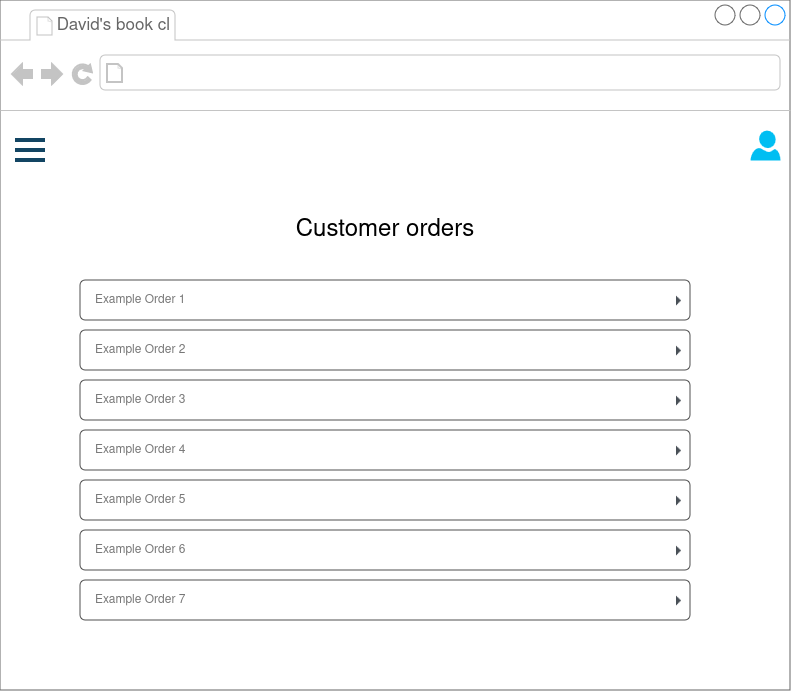

The diagram above was exported from draw.io. Its source (the exported page's mxGraphModel, read from the mxfile embedded in the PNG):
<mxGraphModel dx="1434" dy="907" grid="1" gridSize="10" guides="1" tooltips="1" connect="1" arrows="1" fold="1" page="1" pageScale="1" pageWidth="850" pageHeight="1100" math="0" shadow="0">
  <root>
    <mxCell id="0" />
    <mxCell id="1" parent="0" />
    <mxCell id="rm29hQvkUy45qUn9vAas-2" value="" style="strokeWidth=1;shadow=0;dashed=0;align=center;html=1;shape=mxgraph.mockup.containers.browserWindow;rSize=0;strokeColor=#666666;strokeColor2=#008cff;strokeColor3=#c4c4c4;mainText=,;recursiveResize=0;" parent="1" vertex="1">
      <mxGeometry x="40" y="10" width="790" height="690" as="geometry" />
    </mxCell>
    <mxCell id="rm29hQvkUy45qUn9vAas-3" value="&amp;nbsp;David's book cl" style="strokeWidth=1;shadow=0;dashed=0;align=center;html=1;shape=mxgraph.mockup.containers.anchor;fontSize=17;fontColor=#666666;align=left;whiteSpace=wrap;" parent="rm29hQvkUy45qUn9vAas-2" vertex="1">
      <mxGeometry x="50" y="12" width="160" height="26" as="geometry" />
    </mxCell>
    <mxCell id="rm29hQvkUy45qUn9vAas-4" value="" style="strokeWidth=1;shadow=0;dashed=0;align=center;html=1;shape=mxgraph.mockup.containers.anchor;rSize=0;fontSize=17;fontColor=#666666;align=left;" parent="rm29hQvkUy45qUn9vAas-2" vertex="1">
      <mxGeometry x="130" y="60" width="250" height="26" as="geometry" />
    </mxCell>
    <mxCell id="rm29hQvkUy45qUn9vAas-22" value="&lt;font style=&quot;font-size: 24px;&quot;&gt;Customer orders&lt;/font&gt;" style="text;html=1;align=center;verticalAlign=middle;whiteSpace=wrap;rounded=0;" parent="rm29hQvkUy45qUn9vAas-2" vertex="1">
      <mxGeometry x="250" y="200" width="270" height="60" as="geometry" />
    </mxCell>
    <mxCell id="rm29hQvkUy45qUn9vAas-43" value="Example Order 1" style="html=1;shadow=0;dashed=0;shape=mxgraph.bootstrap.rrect;rSize=5;strokeColor=#505050;strokeWidth=1;fillColor=#ffffff;fontColor=#777777;whiteSpace=wrap;align=left;verticalAlign=middle;fontStyle=0;fontSize=12;spacing=15;" parent="rm29hQvkUy45qUn9vAas-2" vertex="1">
      <mxGeometry x="80" y="280" width="610" height="40" as="geometry" />
    </mxCell>
    <mxCell id="rm29hQvkUy45qUn9vAas-44" value="" style="shape=triangle;direction=south;fillColor=#495057;strokeColor=none;perimeter=none;rotation=-90;" parent="rm29hQvkUy45qUn9vAas-43" vertex="1">
      <mxGeometry x="1" y="0.5" width="10" height="5" relative="1" as="geometry">
        <mxPoint x="-17" y="-2.5" as="offset" />
      </mxGeometry>
    </mxCell>
    <mxCell id="rm29hQvkUy45qUn9vAas-45" value="Example Order 2" style="html=1;shadow=0;dashed=0;shape=mxgraph.bootstrap.rrect;rSize=5;strokeColor=#505050;strokeWidth=1;fillColor=#ffffff;fontColor=#777777;whiteSpace=wrap;align=left;verticalAlign=middle;fontStyle=0;fontSize=12;spacing=15;" parent="rm29hQvkUy45qUn9vAas-2" vertex="1">
      <mxGeometry x="80" y="330" width="610" height="40" as="geometry" />
    </mxCell>
    <mxCell id="rm29hQvkUy45qUn9vAas-46" value="" style="shape=triangle;direction=south;fillColor=#495057;strokeColor=none;perimeter=none;rotation=-90;" parent="rm29hQvkUy45qUn9vAas-45" vertex="1">
      <mxGeometry x="1" y="0.5" width="10" height="5" relative="1" as="geometry">
        <mxPoint x="-17" y="-2.5" as="offset" />
      </mxGeometry>
    </mxCell>
    <mxCell id="rm29hQvkUy45qUn9vAas-47" value="Example Order 3" style="html=1;shadow=0;dashed=0;shape=mxgraph.bootstrap.rrect;rSize=5;strokeColor=#505050;strokeWidth=1;fillColor=#ffffff;fontColor=#777777;whiteSpace=wrap;align=left;verticalAlign=middle;fontStyle=0;fontSize=12;spacing=15;" parent="rm29hQvkUy45qUn9vAas-2" vertex="1">
      <mxGeometry x="80" y="380" width="610" height="40" as="geometry" />
    </mxCell>
    <mxCell id="rm29hQvkUy45qUn9vAas-48" value="" style="shape=triangle;direction=south;fillColor=#495057;strokeColor=none;perimeter=none;rotation=-90;" parent="rm29hQvkUy45qUn9vAas-47" vertex="1">
      <mxGeometry x="1" y="0.5" width="10" height="5" relative="1" as="geometry">
        <mxPoint x="-17" y="-2.5" as="offset" />
      </mxGeometry>
    </mxCell>
    <mxCell id="rm29hQvkUy45qUn9vAas-49" value="Example Order 4" style="html=1;shadow=0;dashed=0;shape=mxgraph.bootstrap.rrect;rSize=5;strokeColor=#505050;strokeWidth=1;fillColor=#ffffff;fontColor=#777777;whiteSpace=wrap;align=left;verticalAlign=middle;fontStyle=0;fontSize=12;spacing=15;" parent="rm29hQvkUy45qUn9vAas-2" vertex="1">
      <mxGeometry x="80" y="430" width="610" height="40" as="geometry" />
    </mxCell>
    <mxCell id="rm29hQvkUy45qUn9vAas-50" value="" style="shape=triangle;direction=south;fillColor=#495057;strokeColor=none;perimeter=none;rotation=-90;" parent="rm29hQvkUy45qUn9vAas-49" vertex="1">
      <mxGeometry x="1" y="0.5" width="10" height="5" relative="1" as="geometry">
        <mxPoint x="-17" y="-2.5" as="offset" />
      </mxGeometry>
    </mxCell>
    <mxCell id="rm29hQvkUy45qUn9vAas-51" value="Example Order 5" style="html=1;shadow=0;dashed=0;shape=mxgraph.bootstrap.rrect;rSize=5;strokeColor=#505050;strokeWidth=1;fillColor=#ffffff;fontColor=#777777;whiteSpace=wrap;align=left;verticalAlign=middle;fontStyle=0;fontSize=12;spacing=15;" parent="rm29hQvkUy45qUn9vAas-2" vertex="1">
      <mxGeometry x="80" y="480" width="610" height="40" as="geometry" />
    </mxCell>
    <mxCell id="rm29hQvkUy45qUn9vAas-52" value="" style="shape=triangle;direction=south;fillColor=#495057;strokeColor=none;perimeter=none;rotation=-90;" parent="rm29hQvkUy45qUn9vAas-51" vertex="1">
      <mxGeometry x="1" y="0.5" width="10" height="5" relative="1" as="geometry">
        <mxPoint x="-17" y="-2.5" as="offset" />
      </mxGeometry>
    </mxCell>
    <mxCell id="rm29hQvkUy45qUn9vAas-53" value="Example Order 6" style="html=1;shadow=0;dashed=0;shape=mxgraph.bootstrap.rrect;rSize=5;strokeColor=#505050;strokeWidth=1;fillColor=#ffffff;fontColor=#777777;whiteSpace=wrap;align=left;verticalAlign=middle;fontStyle=0;fontSize=12;spacing=15;" parent="rm29hQvkUy45qUn9vAas-2" vertex="1">
      <mxGeometry x="80" y="530" width="610" height="40" as="geometry" />
    </mxCell>
    <mxCell id="rm29hQvkUy45qUn9vAas-54" value="" style="shape=triangle;direction=south;fillColor=#495057;strokeColor=none;perimeter=none;rotation=-90;" parent="rm29hQvkUy45qUn9vAas-53" vertex="1">
      <mxGeometry x="1" y="0.5" width="10" height="5" relative="1" as="geometry">
        <mxPoint x="-17" y="-2.5" as="offset" />
      </mxGeometry>
    </mxCell>
    <mxCell id="rm29hQvkUy45qUn9vAas-55" value="Example Order 7" style="html=1;shadow=0;dashed=0;shape=mxgraph.bootstrap.rrect;rSize=5;strokeColor=#505050;strokeWidth=1;fillColor=#ffffff;fontColor=#777777;whiteSpace=wrap;align=left;verticalAlign=middle;fontStyle=0;fontSize=12;spacing=15;" parent="rm29hQvkUy45qUn9vAas-2" vertex="1">
      <mxGeometry x="80" y="580" width="610" height="40" as="geometry" />
    </mxCell>
    <mxCell id="rm29hQvkUy45qUn9vAas-56" value="" style="shape=triangle;direction=south;fillColor=#495057;strokeColor=none;perimeter=none;rotation=-90;" parent="rm29hQvkUy45qUn9vAas-55" vertex="1">
      <mxGeometry x="1" y="0.5" width="10" height="5" relative="1" as="geometry">
        <mxPoint x="-17" y="-2.5" as="offset" />
      </mxGeometry>
    </mxCell>
    <mxCell id="rm29hQvkUy45qUn9vAas-58" value="" style="shape=image;html=1;verticalAlign=top;verticalLabelPosition=bottom;labelBackgroundColor=#ffffff;imageAspect=0;aspect=fixed;image=https://cdn4.iconfinder.com/data/icons/evil-icons-user-interface/64/menu-128.png" parent="rm29hQvkUy45qUn9vAas-2" vertex="1">
      <mxGeometry x="10" y="130" width="40" height="40" as="geometry" />
    </mxCell>
    <mxCell id="rm29hQvkUy45qUn9vAas-59" value="" style="verticalLabelPosition=bottom;html=1;verticalAlign=top;align=center;strokeColor=none;fillColor=#00BEF2;shape=mxgraph.azure.user;" parent="rm29hQvkUy45qUn9vAas-2" vertex="1">
      <mxGeometry x="750" y="130" width="30" height="30" as="geometry" />
    </mxCell>
  </root>
</mxGraphModel>